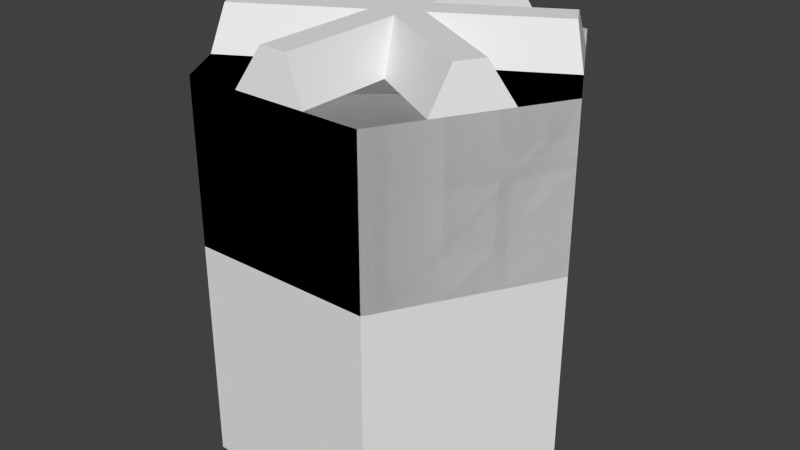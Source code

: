 # Source: TurboHex.blend  (saved by Blender 2.68.0; exported with 4.5.12 LTS)
import bpy
from mathutils import Matrix  # noqa: F401  (used for matrix-valued properties, if any)

bpy.ops.wm.read_factory_settings(use_empty=True)
scene = bpy.context.scene
scene.name = 'Scene'

# ---- collections
col_collection_1 = bpy.data.collections.new('Collection 1'); scene.collection.children.link(col_collection_1)

# ---- world
world_world = bpy.data.worlds.new('World'); scene.world = world_world
world_world.color = (0.05088, 0.05088, 0.05088)
world_world.use_sun_shadow = False
world_world.sun_shadow_jitter_overblur = 0.0
world_world.cycles.sampling_method = 'MANUAL'
world_world.cycles.sample_map_resolution = 256

# ---- meshes
me_turbojet_collider = bpy.data.meshes.new('TurboJet Collider')
me_turbojet_collider.from_pydata([(0.1155, -0.2, -0.4787), (-0.1155, -0.2, -0.4787), (0.2309, 5.684e-17, -0.4787), (-0.2309, -1.421e-16, -0.4787), (0.1155, 0.2, -0.4787), (-0.1155, 0.2, -0.4787), (0.1155, 0.2, 0.0), (-0.1155, 0.2, 0.0), (-0.2309, -4.263e-17, 0.0), (-0.1155, -0.2, 0.0), (0.1155, -0.2, 0.0), (0.2309, 1.421e-17, 0.0)], [], [(0, 1, 2), (2, 1, 3), (2, 3, 4), (4, 3, 5), (6, 4, 7), (7, 4, 5), (7, 5, 8), (8, 5, 3), (8, 3, 9), (9, 3, 1), (9, 1, 10), (10, 1, 0), (10, 0, 11), (11, 0, 2), (11, 2, 6), (6, 2, 4), (6, 7, 11), (11, 7, 8), (11, 8, 10), (10, 8, 9)])
me_turbojet_collider.use_remesh_preserve_volume = False
me_turbojet_collider.use_remesh_preserve_attributes = False
me_turbojet_collider.use_mirror_vertex_groups = False
me_turbojet_collider.update()
me_turbojet = bpy.data.meshes.new('TurboJet')
me_turbojet.from_pydata([(0.01774, -0.03072, 0.05), (0.1557, -0.1104, 0.05), (0.1734, -0.07964, 0.05), (0.03547, -1.599e-17, 0.05), (-0.03547, 1.474e-16, 0.05), (-0.01774, -0.03072, 0.05), (-0.01774, -0.19, 0.05), (0.01774, -0.19, 0.05), (0.1734, 0.07964, 0.05), (0.1557, 0.1104, 0.05), (0.01774, 0.03072, 0.05), (-0.01774, 0.03072, 0.05), (-0.1734, 0.07964, 0.05), (-0.1557, 0.1104, 0.05), (-0.1734, -0.07964, 0.05), (-0.1557, -0.1104, 0.05), (-0.01774, 0.19, 0.05), (0.01774, 0.19, 0.05), (-0.0466, 0.08072, 0.0), (-0.0466, 0.2, 0.0), (0.0466, 0.08072, -6.786e-16), (0.0466, 0.2, -6.786e-16), (0.1155, 0.2, -0.2), (-0.1155, 0.2, -0.2), (-0.1155, 0.2, 0.0), (0.1155, 0.2, 0.0), (0.1499, 0.1404, -6.786e-16), (0.1965, 0.05964, 0.0), (0.09321, -4.974e-17, 0.0), (0.2309, 2.842e-17, 0.0), (0.2309, 1.421e-17, -0.2), (0.0466, -0.08072, -6.786e-16), (0.1499, -0.1404, -6.786e-16), (0.1965, -0.05964, 0.0), (0.1155, -0.2, -0.2), (0.1155, -0.2, 0.0), (0.0466, -0.2, -6.786e-16), (-0.0466, -0.2, 0.0), (-0.0466, -0.08072, 0.0), (-0.1155, -0.2, 0.0), (-0.1155, -0.2, -0.2), (-0.09321, 5.684e-17, -6.786e-16), (-0.1965, -0.05964, -6.786e-16), (-0.1499, -0.1404, 0.0), (-0.2309, -4.263e-17, -0.2), (-0.2309, -2.7e-16, 0.0), (-0.1965, 0.05964, -6.786e-16), (-0.1499, 0.1404, 0.0), (0.1674, 0.01005, -0.25), (0.1432, 0.04, -0.25), (0.0924, 0.14, -0.25), (0.1012, 0.09536, -0.25), (0.1062, -0.104, -0.25), (0.1012, -0.09536, -0.25), (-0.0924, -0.14, -0.25), (-0.075, -0.15, -0.25), (-0.0866, -0.15, -0.25), (0.03196, -0.1354, -0.25), (0.03696, -0.144, -0.25), (-0.03696, -0.144, -0.25), (-0.03196, -0.1354, -0.25), (-0.03196, 0.1354, -0.25), (0.03196, 0.1354, -0.25), (0.075, 0.15, -0.25), (0.0866, 0.15, -0.25), (0.03696, 0.144, -0.25), (-0.03696, 0.144, -0.25), (-0.075, 0.15, -0.25), (0.0924, -0.14, -0.25), (0.0866, -0.15, -0.25), (0.1332, -0.04, -0.25), (0.1432, -0.04, -0.25), (0.1674, -0.01005, -0.25), (-0.1674, 0.01005, -0.25), (-0.0924, 0.14, -0.25), (-0.1432, 0.04, -0.25), (-0.1062, 0.104, -0.25), (-0.1332, 0.04, -0.25), (-0.1012, 0.09536, -0.25), (-0.1674, -0.01005, -0.25), (-0.1062, -0.104, -0.25), (-0.1432, -0.04, -0.25), (-0.1012, -0.09536, -0.25), (-0.1332, -0.04, -0.25), (-0.0866, 0.15, -0.25), (0.075, -0.15, -0.25), (0.1332, 0.04, -0.25), (0.1062, 0.104, -0.25), (-0.1732, 7.994e-17, -0.25), (0.1732, 4.086e-17, -0.25), (-0.09422, 0.0832, -0.4787), (-0.08922, 0.07454, -0.4787), (-0.01994, 0.1145, -0.4787), (-0.02494, 0.1232, -0.4787), (0.02494, 0.1232, -0.4787), (0.01994, 0.1145, -0.4787), (0.08922, 0.07454, -0.4787), (0.09422, 0.0832, -0.4787), (0.1192, 0.04, -0.4787), (0.1092, 0.04, -0.4787), (0.1092, -0.04, -0.4787), (0.1192, -0.04, -0.4787), (0.09422, -0.0832, -0.4787), (0.08922, -0.07454, -0.4787), (0.01994, -0.1145, -0.4787), (0.02494, -0.1232, -0.4787), (-0.02494, -0.1232, -0.4787), (-0.01994, -0.1145, -0.4787), (-0.08922, -0.07454, -0.4787), (-0.09422, -0.0832, -0.4787), (-0.1192, -0.04, -0.4787), (-0.1092, -0.04, -0.4787), (-0.1092, 0.04, -0.4787), (-0.1192, 0.04, -0.4787), (-0.1039, -0.1187, -0.4293), (-0.09096, -0.1111, -0.4293), (-0.1548, -0.03059, -0.4293), (-0.1417, -0.02324, -0.4293), (-0.1548, 0.03059, -0.4293), (-0.1417, 0.02324, -0.4293), (-0.1039, 0.1187, -0.4293), (-0.09096, 0.1111, -0.4293), (-0.05089, 0.1493, -0.4293), (-0.05071, 0.1343, -0.4293), (0.05089, 0.1493, -0.4293), (0.05071, 0.1343, -0.4293), (0.1039, 0.1187, -0.4293), (0.09096, 0.1111, -0.4293), (0.1548, 0.03059, -0.4293), (0.1417, 0.02324, -0.4293), (0.1548, -0.03059, -0.4293), (0.1417, -0.02324, -0.4293), (0.1039, -0.1187, -0.4293), (0.09096, -0.1111, -0.4293), (0.1816, 0.01827, -0.2336), (0.1066, 0.1482, -0.2336), (-0.1816, -0.01827, -0.2336), (-0.1066, -0.1482, -0.2336), (0.075, 0.1664, -0.2336), (-0.075, 0.1664, -0.2336), (-0.1066, 0.1482, -0.2336), (-0.1816, 0.01827, -0.2336), (0.1066, -0.1482, -0.2336), (0.1816, -0.01827, -0.2336), (-0.05089, -0.1493, -0.4293), (-0.05071, -0.1343, -0.4293), (0.05089, -0.1493, -0.4293), (0.05071, -0.1343, -0.4293), (-0.075, -0.1664, -0.2336), (0.075, -0.1664, -0.2336), (0.0, 0.0, -0.25)], [], [(0, 1, 2), (0, 2, 3), (3, 10, 4), (3, 4, 5), (7, 0, 5), (5, 6, 7), (8, 9, 3), (3, 9, 10), (5, 0, 3), (4, 10, 11), (4, 11, 12), (12, 11, 13), (14, 15, 4), (4, 15, 5), (11, 10, 16), (16, 10, 17), (43, 5, 15), (38, 5, 43), (20, 21, 10), (10, 21, 17), (16, 17, 19), (19, 17, 21), (31, 0, 36), (0, 7, 36), (8, 3, 27), (27, 3, 28), (26, 25, 20), (20, 25, 21), (9, 8, 26), (8, 27, 26), (31, 32, 0), (0, 32, 1), (2, 33, 3), (3, 33, 28), (27, 28, 29), (29, 28, 33), (2, 1, 33), (33, 1, 32), (20, 10, 26), (10, 9, 26), (6, 5, 37), (37, 5, 38), (34, 29, 35), (34, 30, 29), (30, 25, 29), (30, 22, 25), (32, 31, 35), (35, 31, 36), (6, 36, 7), (36, 6, 37), (41, 42, 4), (4, 42, 14), (11, 19, 18), (11, 16, 19), (22, 24, 25), (22, 23, 24), (23, 45, 24), (44, 45, 23), (37, 38, 39), (39, 38, 43), (15, 14, 43), (43, 14, 42), (4, 12, 46), (4, 46, 41), (13, 11, 47), (47, 11, 18), (44, 39, 45), (39, 44, 40), (35, 39, 40), (40, 34, 35), (18, 24, 47), (18, 19, 24), (42, 41, 45), (45, 41, 46), (12, 13, 46), (46, 13, 47), (76, 90, 78), (78, 90, 91), (61, 78, 92), (92, 78, 91), (61, 92, 66), (66, 92, 93), (76, 66, 90), (90, 66, 93), (65, 94, 62), (62, 94, 95), (51, 62, 96), (96, 62, 95), (51, 96, 87), (87, 96, 97), (65, 87, 94), (94, 87, 97), (49, 98, 86), (86, 98, 99), (70, 86, 100), (100, 86, 99), (70, 100, 71), (71, 100, 101), (49, 71, 98), (98, 71, 101), (52, 102, 53), (53, 102, 103), (57, 53, 104), (104, 53, 103), (57, 104, 58), (58, 104, 105), (102, 58, 105), (59, 106, 60), (60, 106, 107), (82, 60, 108), (108, 60, 107), (82, 108, 80), (80, 108, 109), (59, 80, 106), (106, 80, 109), (90, 93, 91), (91, 93, 92), (106, 109, 107), (109, 108, 107), (111, 110, 113), (112, 111, 113), (104, 103, 105), (105, 103, 102), (94, 97, 95), (96, 95, 97), (81, 110, 83), (83, 110, 111), (77, 83, 112), (112, 83, 111), (77, 112, 75), (75, 112, 113), (81, 75, 110), (110, 75, 113), (98, 101, 99), (100, 99, 101), (126, 128, 127), (127, 128, 129), (50, 127, 48), (48, 127, 129), (115, 114, 116), (116, 117, 115), (54, 115, 79), (79, 115, 117), (122, 124, 123), (123, 124, 125), (67, 123, 63), (63, 123, 125), (118, 120, 119), (119, 120, 121), (73, 119, 74), (74, 119, 121), (133, 131, 132), (132, 131, 130), (72, 131, 68), (68, 131, 133), (148, 55, 145), (137, 114, 115), (54, 137, 115), (145, 147, 144), (144, 147, 146), (116, 136, 117), (85, 147, 55), (55, 147, 145), (136, 79, 117), (74, 121, 140), (120, 140, 121), (119, 73, 141), (141, 118, 119), (150, 60, 82), (150, 82, 83), (77, 150, 83), (150, 77, 78), (61, 150, 78), (150, 61, 62), (51, 150, 62), (150, 51, 86), (70, 150, 86), (150, 70, 53), (150, 53, 57), (150, 57, 60), (144, 148, 145), (147, 85, 149), (149, 146, 147), (68, 133, 142), (132, 142, 133), (72, 143, 131), (143, 130, 131), (48, 129, 134), (128, 134, 129), (50, 135, 127), (135, 126, 127), (138, 63, 125), (124, 138, 125), (123, 67, 139), (139, 122, 123), (122, 138, 124), (138, 122, 139), (118, 140, 120), (140, 118, 141), (114, 136, 116), (136, 114, 137), (148, 144, 146), (148, 146, 149), (130, 142, 132), (142, 130, 143), (126, 134, 128), (134, 126, 135), (64, 84, 23), (64, 23, 22), (89, 64, 22), (22, 30, 89), (69, 89, 30), (30, 34, 69), (56, 69, 34), (40, 56, 34), (88, 56, 40), (40, 44, 88), (84, 88, 44), (23, 84, 44), (78, 84, 61), (51, 62, 64), (70, 86, 89), (53, 69, 57), (82, 60, 56), (77, 83, 88), (61, 84, 64), (61, 64, 62), (51, 64, 89), (51, 89, 86), (70, 89, 69), (70, 69, 53), (57, 69, 60), (60, 69, 56), (82, 56, 83), (83, 56, 88), (77, 88, 78), (78, 88, 84), (52, 58, 102)])
_uv = me_turbojet.uv_layers.new(name='UVMap')
_uv.uv.foreach_set('vector', [0.8843, 0.7064, 0.8462, 0.6404, 0.8609, 0.6319, 0.8843, 0.7064, 0.8609, 0.6319, 0.899, 0.6979, 0.899, 0.6979, 0.9137, 0.7064, 0.899, 0.7319, 0.899, 0.6979, 0.899, 0.7319, 0.8843, 0.7234, 0.808, 0.7064, 0.8843, 0.7064, 0.8843, 0.7234, 0.8843, 0.7234, 0.808, 0.7234, 0.808, 0.7064, 0.9371, 0.6319, 0.9519, 0.6404, 0.899, 0.6979, 0.899, 0.6979, 0.9519, 0.6404, 0.9137, 0.7064, 0.8843, 0.7234, 0.8843, 0.7064, 0.899, 0.6979, 0.899, 0.7319, 0.9137, 0.7064, 0.9137, 0.7234, 0.899, 0.7319, 0.9137, 0.7234, 0.9371, 0.7979, 0.9371, 0.7979, 0.9137, 0.7234, 0.9519, 0.7894, 0.8609, 0.7979, 0.8462, 0.7894, 0.899, 0.7319, 0.899, 0.7319, 0.8462, 0.7894, 0.8843, 0.7234, 0.9137, 0.7234, 0.9137, 0.7064, 0.99, 0.7234, 0.99, 0.7234, 0.9137, 0.7064, 0.99, 0.7064, 0.9698, 0.5973, 0.9532, 0.5133, 0.9914, 0.5793, 0.9413, 0.5478, 0.9532, 0.5133, 0.9698, 0.5973, 0.9413, 0.5478, 0.9127, 0.5973, 0.9293, 0.5133, 0.9293, 0.5133, 0.9127, 0.5973, 0.8912, 0.5793, 0.9378, 0.2046, 0.915, 0.2046, 0.9563, 0.1719, 0.9563, 0.1719, 0.915, 0.2046, 0.8965, 0.1719, 0.9413, 0.5478, 0.9532, 0.5133, 0.9698, 0.5973, 0.9532, 0.5133, 0.9914, 0.5793, 0.9698, 0.5973, 0.8912, 0.5793, 0.9293, 0.5133, 0.9127, 0.5973, 0.9127, 0.5973, 0.9293, 0.5133, 0.9413, 0.5478, 0.9698, 0.5973, 0.9413, 0.6138, 0.9413, 0.5478, 0.9413, 0.5478, 0.9413, 0.6138, 0.9127, 0.5973, 0.9378, 0.2046, 0.915, 0.2046, 0.9563, 0.1719, 0.915, 0.2046, 0.8965, 0.1719, 0.9563, 0.1719, 0.9413, 0.5478, 0.9127, 0.5973, 0.9293, 0.5133, 0.9293, 0.5133, 0.9127, 0.5973, 0.8912, 0.5793, 0.9914, 0.5793, 0.9698, 0.5973, 0.9532, 0.5133, 0.9532, 0.5133, 0.9698, 0.5973, 0.9413, 0.5478, 0.9127, 0.5973, 0.9413, 0.5478, 0.9413, 0.6138, 0.9413, 0.6138, 0.9413, 0.5478, 0.9698, 0.5973, 0.9378, 0.2046, 0.915, 0.2046, 0.9563, 0.1719, 0.9563, 0.1719, 0.915, 0.2046, 0.8965, 0.1719, 0.9413, 0.5478, 0.9532, 0.5133, 0.9698, 0.5973, 0.9532, 0.5133, 0.9914, 0.5793, 0.9698, 0.5973, 0.8912, 0.5793, 0.9293, 0.5133, 0.9127, 0.5973, 0.9127, 0.5973, 0.9293, 0.5133, 0.9413, 0.5478, 0.9941, 0.1257, 0.8585, 0.008321, 0.9941, 0.008321, 0.9941, 0.1257, 0.8585, 0.1257, 0.8585, 0.008321, 0.9941, 0.1257, 0.8585, 0.008321, 0.9941, 0.008321, 0.9941, 0.1257, 0.8585, 0.1257, 0.8585, 0.008321, 0.9127, 0.5973, 0.9413, 0.5478, 0.9413, 0.6138, 0.9413, 0.6138, 0.9413, 0.5478, 0.9698, 0.5973, 0.915, 0.2046, 0.9563, 0.1719, 0.9378, 0.2046, 0.9563, 0.1719, 0.915, 0.2046, 0.8965, 0.1719, 0.9413, 0.5478, 0.9127, 0.5973, 0.9293, 0.5133, 0.9293, 0.5133, 0.9127, 0.5973, 0.8912, 0.5793, 0.9532, 0.5133, 0.9698, 0.5973, 0.9413, 0.5478, 0.9532, 0.5133, 0.9914, 0.5793, 0.9698, 0.5973, 0.9941, 0.1257, 0.8585, 0.008321, 0.9941, 0.008321, 0.9941, 0.1257, 0.8585, 0.1257, 0.8585, 0.008321, 0.9941, 0.1257, 0.8585, 0.008321, 0.9941, 0.008321, 0.8585, 0.1257, 0.8585, 0.008321, 0.9941, 0.1257, 0.9127, 0.5973, 0.9413, 0.5478, 0.9413, 0.6138, 0.9413, 0.6138, 0.9413, 0.5478, 0.9698, 0.5973, 0.9378, 0.2046, 0.915, 0.2046, 0.9563, 0.1719, 0.9563, 0.1719, 0.915, 0.2046, 0.8965, 0.1719, 0.9532, 0.5133, 0.9914, 0.5793, 0.9698, 0.5973, 0.9532, 0.5133, 0.9698, 0.5973, 0.9413, 0.5478, 0.8912, 0.5793, 0.9293, 0.5133, 0.9127, 0.5973, 0.9127, 0.5973, 0.9293, 0.5133, 0.9413, 0.5478, 0.9941, 0.1257, 0.8585, 0.008321, 0.9941, 0.008321, 0.8585, 0.008321, 0.9941, 0.1257, 0.8585, 0.1257, 0.8585, 0.008321, 0.9941, 0.008321, 0.9941, 0.1257, 0.9941, 0.1257, 0.8585, 0.1257, 0.8585, 0.008321, 0.9413, 0.5478, 0.9413, 0.6138, 0.9127, 0.5973, 0.9413, 0.5478, 0.9698, 0.5973, 0.9413, 0.6138, 0.9127, 0.5973, 0.9413, 0.5478, 0.9413, 0.6138, 0.9413, 0.6138, 0.9413, 0.5478, 0.9698, 0.5973, 0.9378, 0.2046, 0.915, 0.2046, 0.9563, 0.1719, 0.9563, 0.1719, 0.915, 0.2046, 0.8965, 0.1719, 0.5932, 0.7406, 0.5746, 0.8347, 0.5855, 0.7406, 0.5855, 0.7406, 0.5746, 0.8347, 0.5669, 0.8347, 0.3891, 0.8965, 0.3891, 0.8347, 0.5669, 0.8965, 0.5669, 0.8965, 0.3891, 0.8347, 0.5669, 0.8347, 0.5855, 0.9974, 0.5669, 0.8965, 0.5932, 0.9974, 0.5932, 0.9974, 0.5669, 0.8965, 0.5746, 0.8965, 0.7524, 0.8347, 0.7524, 0.8965, 0.5746, 0.8347, 0.5746, 0.8347, 0.7524, 0.8965, 0.5746, 0.8965, 0.5932, 0.7406, 0.5746, 0.8347, 0.5855, 0.7406, 0.5855, 0.7406, 0.5746, 0.8347, 0.5669, 0.8347, 0.3891, 0.8965, 0.3891, 0.8347, 0.5669, 0.8965, 0.5669, 0.8965, 0.3891, 0.8347, 0.5669, 0.8347, 0.5855, 0.9974, 0.5669, 0.8965, 0.5932, 0.9974, 0.5932, 0.9974, 0.5669, 0.8965, 0.5746, 0.8965, 0.7524, 0.8347, 0.7524, 0.8965, 0.5746, 0.8347, 0.5746, 0.8347, 0.7524, 0.8965, 0.5746, 0.8965, 0.5932, 0.7406, 0.5746, 0.8347, 0.5855, 0.7406, 0.5855, 0.7406, 0.5746, 0.8347, 0.5669, 0.8347, 0.3891, 0.8965, 0.3891, 0.8347, 0.5669, 0.8965, 0.5669, 0.8965, 0.3891, 0.8347, 0.5669, 0.8347, 0.5855, 0.9974, 0.5669, 0.8965, 0.5932, 0.9974, 0.5932, 0.9974, 0.5669, 0.8965, 0.5746, 0.8965, 0.7524, 0.8347, 0.7524, 0.8965, 0.5746, 0.8347, 0.5746, 0.8347, 0.7524, 0.8965, 0.5746, 0.8965, 0.5932, 0.7406, 0.5746, 0.8347, 0.5855, 0.7406, 0.5855, 0.7406, 0.5746, 0.8347, 0.5669, 0.8347, 0.3891, 0.8965, 0.3891, 0.8347, 0.5669, 0.8965, 0.5669, 0.8965, 0.3891, 0.8347, 0.5669, 0.8347, 0.5855, 0.9974, 0.5669, 0.8965, 0.5932, 0.9974, 0.5932, 0.9974, 0.5669, 0.8965, 0.5746, 0.8965, 0.5746, 0.8347, 0.7524, 0.8965, 0.5746, 0.8965, 0.5932, 0.7406, 0.5746, 0.8347, 0.5855, 0.7406, 0.5855, 0.7406, 0.5746, 0.8347, 0.5669, 0.8347, 0.3891, 0.8965, 0.3891, 0.8347, 0.5669, 0.8965, 0.5669, 0.8965, 0.3891, 0.8347, 0.5669, 0.8347, 0.5855, 0.9974, 0.5669, 0.8965, 0.5932, 0.9974, 0.5932, 0.9974, 0.5669, 0.8965, 0.5746, 0.8965, 0.7524, 0.8347, 0.7524, 0.8965, 0.5746, 0.8347, 0.5746, 0.8347, 0.7524, 0.8965, 0.5746, 0.8965, 0.5746, 0.8347, 0.5746, 0.8965, 0.5669, 0.8347, 0.5669, 0.8347, 0.5746, 0.8965, 0.5669, 0.8965, 0.5746, 0.8347, 0.5746, 0.8965, 0.5669, 0.8347, 0.5746, 0.8965, 0.5669, 0.8965, 0.5669, 0.8347, 0.5669, 0.8347, 0.5746, 0.8347, 0.5746, 0.8965, 0.5669, 0.8965, 0.5669, 0.8347, 0.5746, 0.8965, 0.5669, 0.8965, 0.5669, 0.8347, 0.5746, 0.8965, 0.5746, 0.8965, 0.5669, 0.8347, 0.5746, 0.8347, 0.5746, 0.8347, 0.5746, 0.8965, 0.5669, 0.8347, 0.5669, 0.8965, 0.5669, 0.8347, 0.5746, 0.8965, 0.5932, 0.7406, 0.5746, 0.8347, 0.5855, 0.7406, 0.5855, 0.7406, 0.5746, 0.8347, 0.5669, 0.8347, 0.3891, 0.8965, 0.3891, 0.8347, 0.5669, 0.8965, 0.5669, 0.8965, 0.3891, 0.8347, 0.5669, 0.8347, 0.5855, 0.9974, 0.5669, 0.8965, 0.5932, 0.9974, 0.5932, 0.9974, 0.5669, 0.8965, 0.5746, 0.8965, 0.7524, 0.8347, 0.7524, 0.8965, 0.5746, 0.8347, 0.5746, 0.8347, 0.7524, 0.8965, 0.5746, 0.8965, 0.5746, 0.8347, 0.5746, 0.8965, 0.5669, 0.8347, 0.5669, 0.8965, 0.5669, 0.8347, 0.5746, 0.8965, 0.2696, 0.8002, 0.1813, 0.8002, 0.2695, 0.7872, 0.2695, 0.7872, 0.1813, 0.8002, 0.1815, 0.7872, 0.2906, 0.631, 0.2695, 0.7872, 0.1604, 0.631, 0.1604, 0.631, 0.2695, 0.7872, 0.1815, 0.7872, 0.2695, 0.7872, 0.2696, 0.8002, 0.1813, 0.8002, 0.1813, 0.8002, 0.1815, 0.7872, 0.2695, 0.7872, 0.2906, 0.631, 0.2695, 0.7872, 0.1604, 0.631, 0.1604, 0.631, 0.2695, 0.7872, 0.1815, 0.7872, 0.2696, 0.8002, 0.1813, 0.8002, 0.2695, 0.7872, 0.2695, 0.7872, 0.1813, 0.8002, 0.1815, 0.7872, 0.2906, 0.631, 0.2695, 0.7872, 0.1604, 0.631, 0.1604, 0.631, 0.2695, 0.7872, 0.1815, 0.7872, 0.2696, 0.8002, 0.1813, 0.8002, 0.2695, 0.7872, 0.2695, 0.7872, 0.1813, 0.8002, 0.1815, 0.7872, 0.2906, 0.631, 0.2695, 0.7872, 0.1604, 0.631, 0.1604, 0.631, 0.2695, 0.7872, 0.1815, 0.7872, 0.1815, 0.7872, 0.2695, 0.7872, 0.1813, 0.8002, 0.1813, 0.8002, 0.2695, 0.7872, 0.2696, 0.8002, 0.2906, 0.631, 0.2695, 0.7872, 0.1604, 0.631, 0.1604, 0.631, 0.2695, 0.7872, 0.1815, 0.7872, 0.01004, 0.8133, 0.02432, 0.7991, 0.1815, 0.7872, 0.4409, 0.8133, 0.2696, 0.8002, 0.2695, 0.7872, 0.4266, 0.7991, 0.4409, 0.8133, 0.2695, 0.7872, 0.1815, 0.7872, 0.2695, 0.7872, 0.1813, 0.8002, 0.1813, 0.8002, 0.2695, 0.7872, 0.2696, 0.8002, 0.1813, 0.8002, 0.01004, 0.8133, 0.1815, 0.7872, 0.2906, 0.631, 0.2695, 0.7872, 0.1604, 0.631, 0.1604, 0.631, 0.2695, 0.7872, 0.1815, 0.7872, 0.01004, 0.8133, 0.02432, 0.7991, 0.1815, 0.7872, 0.02432, 0.7991, 0.1815, 0.7872, 0.01004, 0.8133, 0.1813, 0.8002, 0.01004, 0.8133, 0.1815, 0.7872, 0.2695, 0.7872, 0.4266, 0.7991, 0.4409, 0.8133, 0.4409, 0.8133, 0.2696, 0.8002, 0.2695, 0.7872, 0.5701, 0.3739, 0.4932, 0.6992, 0.3267, 0.6031, 0.5701, 0.3739, 0.3267, 0.6031, 0.2499, 0.47, 0.2499, 0.2778, 0.5701, 0.3739, 0.2499, 0.47, 0.5701, 0.3739, 0.2499, 0.2778, 0.3267, 0.1447, 0.4932, 0.04857, 0.5701, 0.3739, 0.3267, 0.1447, 0.5701, 0.3739, 0.4932, 0.04857, 0.6469, 0.04857, 0.8134, 0.1447, 0.5701, 0.3739, 0.6469, 0.04857, 0.5701, 0.3739, 0.8134, 0.1447, 0.8902, 0.2778, 0.8902, 0.47, 0.5701, 0.3739, 0.8902, 0.2778, 0.5701, 0.3739, 0.8902, 0.47, 0.8134, 0.6031, 0.5701, 0.3739, 0.8134, 0.6031, 0.6469, 0.6992, 0.5701, 0.3739, 0.6469, 0.6992, 0.4932, 0.6992, 0.1813, 0.8002, 0.01004, 0.8133, 0.1815, 0.7872, 0.2695, 0.7872, 0.4266, 0.7991, 0.4409, 0.8133, 0.4409, 0.8133, 0.2696, 0.8002, 0.2695, 0.7872, 0.02432, 0.7991, 0.1815, 0.7872, 0.01004, 0.8133, 0.1813, 0.8002, 0.01004, 0.8133, 0.1815, 0.7872, 0.4266, 0.7991, 0.4409, 0.8133, 0.2695, 0.7872, 0.4409, 0.8133, 0.2696, 0.8002, 0.2695, 0.7872, 0.02432, 0.7991, 0.1815, 0.7872, 0.01004, 0.8133, 0.1813, 0.8002, 0.01004, 0.8133, 0.1815, 0.7872, 0.4266, 0.7991, 0.4409, 0.8133, 0.2695, 0.7872, 0.4409, 0.8133, 0.2696, 0.8002, 0.2695, 0.7872, 0.01004, 0.8133, 0.02432, 0.7991, 0.1815, 0.7872, 0.1813, 0.8002, 0.01004, 0.8133, 0.1815, 0.7872, 0.2695, 0.7872, 0.4266, 0.7991, 0.4409, 0.8133, 0.4409, 0.8133, 0.2696, 0.8002, 0.2695, 0.7872, 0.2696, 0.8002, 0.1604, 0.9708, 0.1813, 0.8002, 0.1604, 0.9708, 0.2696, 0.8002, 0.2906, 0.9708, 0.2696, 0.8002, 0.1604, 0.9708, 0.1813, 0.8002, 0.1604, 0.9708, 0.2696, 0.8002, 0.2906, 0.9708, 0.2696, 0.8002, 0.1604, 0.9708, 0.1813, 0.8002, 0.1604, 0.9708, 0.2696, 0.8002, 0.2906, 0.9708, 0.1604, 0.9708, 0.1813, 0.8002, 0.2696, 0.8002, 0.1604, 0.9708, 0.2696, 0.8002, 0.2906, 0.9708, 0.2696, 0.8002, 0.1604, 0.9708, 0.1813, 0.8002, 0.1604, 0.9708, 0.2696, 0.8002, 0.2906, 0.9708, 0.2696, 0.8002, 0.1604, 0.9708, 0.1813, 0.8002, 0.1604, 0.9708, 0.2696, 0.8002, 0.2906, 0.9708, 0.9771, 0.1672, 0.8755, 0.1672, 0.8585, 0.1257, 0.9771, 0.1672, 0.8585, 0.1257, 0.9941, 0.1257, 0.9771, 0.1672, 0.8755, 0.1672, 0.8585, 0.1257, 0.8585, 0.1257, 0.9941, 0.1257, 0.9771, 0.1672, 0.9771, 0.1672, 0.8755, 0.1672, 0.8585, 0.1257, 0.8585, 0.1257, 0.9941, 0.1257, 0.9771, 0.1672, 0.9771, 0.1672, 0.8755, 0.1672, 0.8585, 0.1257, 0.9941, 0.1257, 0.9771, 0.1672, 0.8585, 0.1257, 0.9771, 0.1672, 0.8755, 0.1672, 0.8585, 0.1257, 0.8585, 0.1257, 0.9941, 0.1257, 0.9771, 0.1672, 0.9771, 0.1672, 0.8755, 0.1672, 0.8585, 0.1257, 0.9941, 0.1257, 0.9771, 0.1672, 0.8585, 0.1257, 0.3267, 0.1447, 0.3619, 0.01338, 0.4932, 0.04857, 0.8134, 0.1447, 0.6469, 0.04857, 0.7782, 0.01338, 0.8902, 0.47, 0.8902, 0.2778, 0.9864, 0.3739, 0.8134, 0.6031, 0.7782, 0.7344, 0.6469, 0.6992, 0.3267, 0.6031, 0.4932, 0.6992, 0.3619, 0.7344, 0.2499, 0.2778, 0.2499, 0.47, 0.1538, 0.3739, 0.4932, 0.04857, 0.3619, 0.01338, 0.7782, 0.01338, 0.4932, 0.04857, 0.7782, 0.01338, 0.6469, 0.04857, 0.8134, 0.1447, 0.7782, 0.01338, 0.9864, 0.3739, 0.8134, 0.1447, 0.9864, 0.3739, 0.8902, 0.2778, 0.8902, 0.47, 0.9864, 0.3739, 0.7782, 0.7344, 0.8902, 0.47, 0.7782, 0.7344, 0.8134, 0.6031, 0.6469, 0.6992, 0.7782, 0.7344, 0.4932, 0.6992, 0.4932, 0.6992, 0.7782, 0.7344, 0.3619, 0.7344, 0.3267, 0.6031, 0.3619, 0.7344, 0.2499, 0.47, 0.2499, 0.47, 0.3619, 0.7344, 0.1538, 0.3739, 0.2499, 0.2778, 0.1538, 0.3739, 0.3267, 0.1447, 0.3267, 0.1447, 0.1538, 0.3739, 0.3619, 0.01338, 0.7524, 0.8347, 0.7524, 0.8965, 0.5746, 0.8347])
me_turbojet.use_remesh_preserve_volume = False
me_turbojet.use_remesh_preserve_attributes = False
me_turbojet.use_mirror_vertex_groups = False
me_turbojet.update()

# ---- objects
ob_turbojet_collider = bpy.data.objects.new('TurboJet Collider', me_turbojet_collider)
ob_turbojet = bpy.data.objects.new('TurboJet', me_turbojet)

# ---- transforms, parenting, visibility, modifiers, constraints
ob_turbojet_collider.location = (0.0, 0.0, 0.0)
ob_turbojet_collider.hide_viewport = True
ob_turbojet_collider.display_type = 'WIRE'
ob_turbojet_collider.lineart.crease_threshold = 0.0
ob_turbojet.location = (0.0, 0.0, 0.0)
ob_turbojet.lineart.crease_threshold = 0.0

# ---- collection membership
col_collection_1.objects.link(ob_turbojet_collider)
col_collection_1.objects.link(ob_turbojet)

# ---- scene / render settings (as saved in the file)
scene.frame_start = 1; scene.frame_end = 250; scene.frame_set(1)
scene.render.engine = 'BLENDER_EEVEE_NEXT'
scene.render.image_settings.color_mode = 'RGB'
scene.render.image_settings.compression = 90
scene.render.resolution_percentage = 50
scene.render.dither_intensity = 0.0
scene.render.bake_margin = 2
scene.cycles.use_denoising = False
scene.cycles.samples = 10
scene.cycles.sampling_pattern = 'TABULATED_SOBOL'
scene.cycles.light_sampling_threshold = 0.0
scene.cycles.use_adaptive_sampling = False
scene.cycles.use_light_tree = False
scene.cycles.blur_glossy = 0.0
scene.cycles.volume_bounces = 1
scene.cycles.pixel_filter_type = 'GAUSSIAN'
scene.cycles.sample_clamp_indirect = 0.0
scene.view_settings.view_transform = 'Standard'
bpy.context.view_layer.update()

# ---- added for rendering (the .blend has no active camera and no usable light): camera, sun
cam_auto = bpy.data.cameras.new('AutoCamera')
cam_auto.lens = 50.0
cam_auto.sensor_width = 36.0
cam_auto.clip_end = 1000.0
ob_auto_camera = bpy.data.objects.new('AutoCamera', cam_auto)
scene.collection.objects.link(ob_auto_camera)
ob_auto_camera.location = (0.747602, -0.897122, 0.383711)
ob_auto_camera.rotation_euler = (1.09748, -7.21219e-08, 0.694738)
scene.camera = ob_auto_camera
light_auto_sun = bpy.data.lights.new('AutoSun', 'SUN')
light_auto_sun.energy = 3.0
light_auto_sun.angle = 0.0523599
ob_auto_sun = bpy.data.objects.new('AutoSun', light_auto_sun)
scene.collection.objects.link(ob_auto_sun)
ob_auto_sun.rotation_euler = (0.872665, 0.174533, 0.523599)
bpy.context.view_layer.update()
